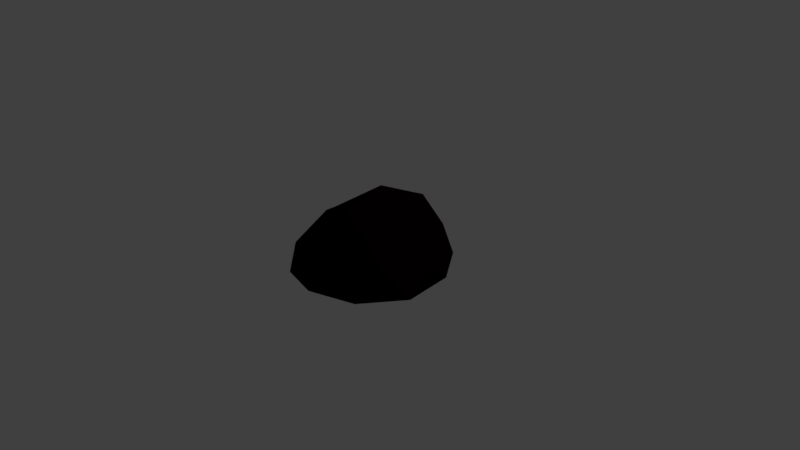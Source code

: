# Source: rock2.blend  (saved by Blender 2.77.0; exported with 4.5.12 LTS)
import bpy
from mathutils import Matrix  # noqa: F401  (used for matrix-valued properties, if any)

bpy.ops.wm.read_factory_settings(use_empty=True)
scene = bpy.context.scene
scene.name = 'Scene'

# ---- collections
col_collection_1 = bpy.data.collections.new('Collection 1'); scene.collection.children.link(col_collection_1)

# ---- materials (node trees are filled in below, after node groups)
mat_rock_001 = bpy.data.materials.new('rock.001')
mat_rock_001.alpha_threshold = 0.0
mat_rock_001.diffuse_color = (0.0363, 0.0363, 0.0363, 1.0)
mat_rock_001.specular_color = (0.01002, 0.01002, 0.01002)
mat_rock_001.roughness = 0.5

# ---- material node trees
mat_rock_001.use_nodes = True; mat_rock_001.node_tree.nodes.clear()
_N = mat_rock_001.node_tree.nodes; _L = mat_rock_001.node_tree.links
n0 = _N.new('ShaderNodeOutputMaterial'); n0.name = 'Material Output'; n0.location = (300, 300)
n1 = _N.new('ShaderNodeBsdfDiffuse'); n1.name = 'Diffuse BSDF'; n1.location = (10, 300)
n1.inputs[0].default_value = (0.005605, 0.001089, 0.003156, 1.0)
_L.new(n1.outputs[0], n0.inputs[0])
n0.is_active_output = True

# ---- world
world_world = bpy.data.worlds.new('World'); scene.world = world_world
world_world.color = (0.05088, 0.05088, 0.05088)
world_world.use_sun_shadow = False
world_world.sun_shadow_jitter_overblur = 0.0
world_world.cycles.sampling_method = 'MANUAL'

# ---- cameras
cam_camera = bpy.data.cameras.new('Camera')
cam_camera.clip_end = 100.0
cam_camera.lens = 35.0
cam_camera.sensor_width = 32.0
cam_camera.sensor_height = 18.0
cam_camera.ortho_scale = 7.314
cam_camera.dof.focus_distance = 0.0

# ---- lights
light_lamp = bpy.data.lights.new('Lamp', 'POINT')
light_lamp.transmission_factor = 0.0
light_lamp.cutoff_distance = 30.0
light_lamp.energy = 100.0
light_lamp.shadow_buffer_clip_start = 1.001
light_lamp.shadow_soft_size = 0.1
light_lamp.shadow_maximum_resolution = 0.006
light_lamp.use_absolute_resolution = True

# ---- meshes
me_icosphere_002 = bpy.data.meshes.new('Icosphere.002')
me_icosphere_002.from_pydata([(9.588e-08, -0.1055, 3.74e-09), (0.7736, -0.1055, 0.562), (-0.2946, -0.117, 0.9137), (-0.9802, -0.1243, -0.02245), (-0.3218, -0.1182, -0.9389), (0.7694, -0.1012, -0.5609), (0.3134, 0.2243, 0.9645), (-0.807, 0.1069, 0.633), (-1.018, 0.1006, -0.8428), (0.331, 0.2333, -0.9311), (0.9912, 0.2206, -0.0115), (0.09787, 0.978, -0.06458), (-0.1737, -0.1055, 0.5345), (0.4547, -0.1055, 0.3303), (0.281, -0.1055, 0.8649), (0.9061, -0.1021, 0.0008626), (0.4547, -0.1055, -0.3303), (-0.562, -0.1055, 3.74e-09), (-0.7349, -0.1159, 0.5384), (-0.1737, -0.1055, -0.5345), (-0.7662, -0.1177, -0.5663), (0.2846, -0.1008, -0.8582), (1.017, -0.1055, 0.3303), (0.9842, -0.07231, -0.3218), (9.588e-08, -0.1055, 1.069), (0.6284, -0.1055, 0.8649), (-1.012, -0.1613, 0.3512), (-0.624, -0.162, 0.886), (-0.7095, -0.1576, -0.9675), (-1.147, -0.1578, -0.4665), (0.5952, -0.0717, -0.8562), (0.07693, -0.09888, -1.011), (0.7931, 0.3094, 0.566), (-0.2971, 0.283, 0.9441), (-1.043, 0.2503, -0.08048), (-0.204, 0.2778, -0.9034), (0.7306, 0.3634, -0.5687), (0.2154, 0.9054, 0.5731), (0.6251, 0.757, -0.1334), (-0.3899, 0.6343, 0.3531), (-0.4179, 0.6053, -0.5991), (0.2947, 0.7525, -0.5967)], [], [(0, 13, 12), (1, 13, 15), (0, 12, 17), (0, 17, 19), (0, 19, 16), (1, 15, 22), (2, 14, 24), (3, 18, 26), (4, 20, 28), (5, 21, 30), (1, 22, 25), (2, 24, 27), (3, 26, 29), (4, 28, 31), (5, 30, 23), (6, 32, 37), (7, 33, 39), (8, 34, 40), (9, 35, 41), (10, 36, 38), (38, 41, 11), (38, 36, 41), (36, 9, 41), (41, 40, 11), (41, 35, 40), (35, 8, 40), (40, 39, 11), (40, 34, 39), (34, 7, 39), (39, 37, 11), (39, 33, 37), (33, 6, 37), (37, 38, 11), (37, 32, 38), (32, 10, 38), (23, 36, 10), (23, 30, 36), (30, 9, 36), (31, 35, 9), (31, 28, 35), (28, 8, 35), (29, 34, 8), (29, 26, 34), (26, 7, 34), (27, 33, 7), (27, 24, 33), (24, 6, 33), (25, 32, 6), (25, 22, 32), (22, 10, 32), (30, 31, 9), (30, 21, 31), (21, 4, 31), (28, 29, 8), (28, 20, 29), (20, 3, 29), (26, 27, 7), (26, 18, 27), (18, 2, 27), (24, 25, 6), (24, 14, 25), (14, 1, 25), (22, 23, 10), (22, 15, 23), (15, 5, 23), (16, 21, 5), (16, 19, 21), (19, 4, 21), (19, 20, 4), (19, 17, 20), (17, 3, 20), (17, 18, 3), (17, 12, 18), (12, 2, 18), (15, 16, 5), (15, 13, 16), (13, 0, 16), (12, 14, 2), (12, 13, 14), (13, 1, 14)])
me_icosphere_002.materials.append(mat_rock_001)
me_icosphere_002.use_remesh_preserve_volume = False
me_icosphere_002.use_remesh_preserve_attributes = False
me_icosphere_002.use_mirror_vertex_groups = False
me_icosphere_002.update()

# ---- objects
ob_lamp = bpy.data.objects.new('Lamp', light_lamp)
ob_camera = bpy.data.objects.new('Camera', cam_camera)
ob_icosphere_001 = bpy.data.objects.new('Icosphere.001', me_icosphere_002)

# ---- transforms, parenting, visibility, modifiers, constraints
ob_lamp.location = (4.076, 1.005, 5.904)
ob_lamp.rotation_euler = (0.6503, 0.05522, 1.866)
ob_lamp.lock_rotations_4d = False
ob_lamp.empty_display_type = 'ARROWS'
ob_lamp.color = (0.0, 0.0, 0.0, 0.0)
ob_lamp.lineart.crease_threshold = 0.0
ob_camera.location = (7.481, -6.508, 5.344)
ob_camera.rotation_euler = (1.109, 0.01082, 0.8149)
ob_camera.lock_rotations_4d = False
ob_camera.empty_display_type = 'ARROWS'
ob_camera.color = (0.0, 0.0, 0.0, 0.0)
ob_camera.display_type = 'WIRE'
ob_camera.lineart.crease_threshold = 0.0
ob_icosphere_001.location = (0.0, 0.0, 0.0)
ob_icosphere_001.rotation_euler = (1.571, 0.0, 0.0)
ob_icosphere_001.lineart.crease_threshold = 0.0

# ---- collection membership
col_collection_1.objects.link(ob_lamp)
col_collection_1.objects.link(ob_camera)
col_collection_1.objects.link(ob_icosphere_001)

# ---- scene / render settings (as saved in the file)
scene.camera = ob_camera
scene.frame_start = 1; scene.frame_end = 250; scene.frame_set(1)
scene.render.engine = 'CYCLES'
scene.render.resolution_percentage = 50
scene.render.dither_intensity = 0.0
scene.cycles.use_denoising = False
scene.cycles.samples = 128
scene.cycles.sampling_pattern = 'TABULATED_SOBOL'
scene.cycles.light_sampling_threshold = 0.0
scene.cycles.use_adaptive_sampling = False
scene.cycles.use_light_tree = False
scene.cycles.blur_glossy = 0.0
scene.cycles.sample_clamp_indirect = 0.0
scene.view_settings.view_transform = 'Standard'
bpy.context.view_layer.update()
